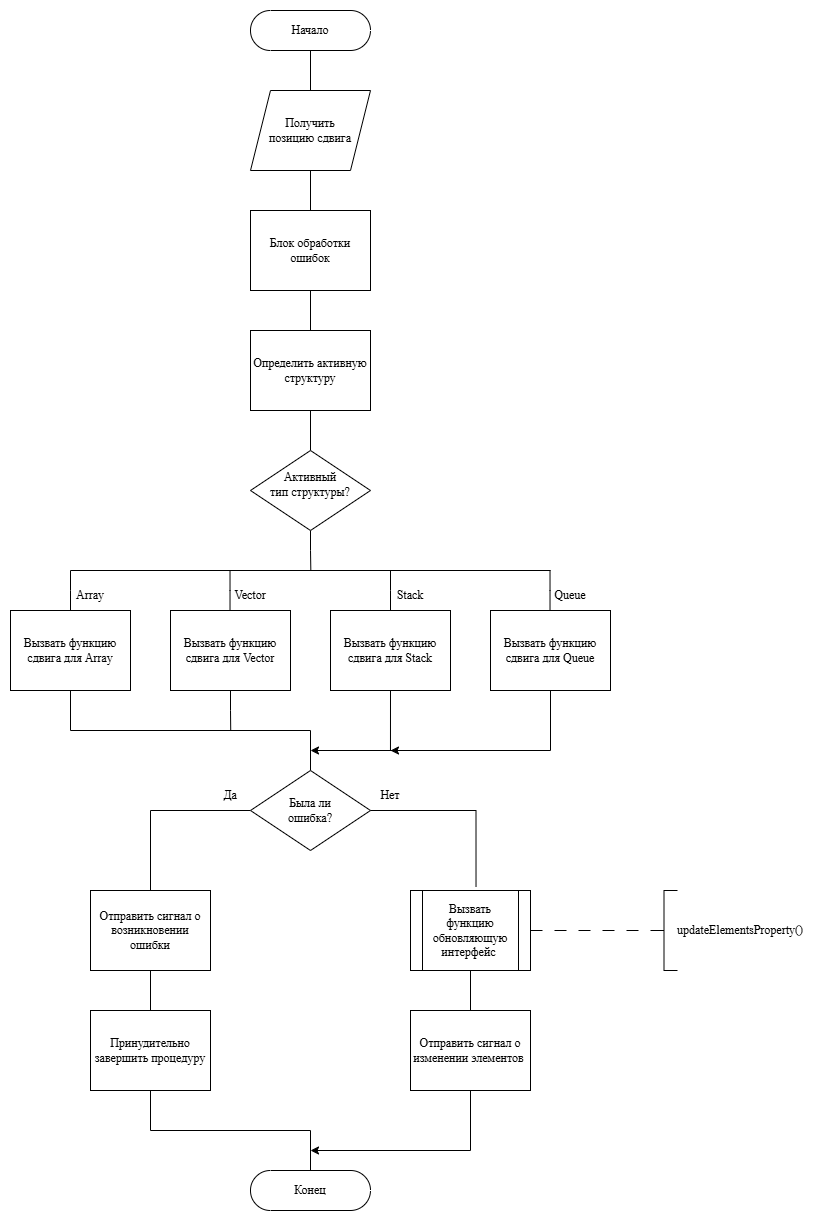

The diagram above was exported from draw.io. Its source (the exported page's mxGraphModel, read from the mxfile embedded in the PNG):
<mxGraphModel dx="499" dy="2028" grid="1" gridSize="10" guides="1" tooltips="1" connect="1" arrows="1" fold="1" page="1" pageScale="1" pageWidth="827" pageHeight="1169" math="0" shadow="0">
  <root>
    <mxCell id="0" />
    <mxCell id="1" parent="0" />
    <mxCell id="P2BtfmAHbT2Vangk9BSI-47" edge="1" parent="1" source="P2BtfmAHbT2Vangk9BSI-93" style="edgeStyle=orthogonalEdgeStyle;rounded=0;orthogonalLoop=1;jettySize=auto;html=1;exitX=0.5;exitY=0.5;exitDx=0;exitDy=20;exitPerimeter=0;entryX=0.5;entryY=0;entryDx=0;entryDy=0;endArrow=none;endFill=0;fontFamily=Times New Roman;">
      <mxGeometry relative="1" as="geometry">
        <mxPoint x="420" y="120" as="targetPoint" />
      </mxGeometry>
    </mxCell>
    <mxCell id="P2BtfmAHbT2Vangk9BSI-48" parent="1" style="html=1;dashed=0;whiteSpace=wrap;shape=mxgraph.dfd.start;fontFamily=Times New Roman;" value="Начало" vertex="1">
      <mxGeometry height="40" width="120" x="360" y="-80" as="geometry" />
    </mxCell>
    <mxCell id="P2BtfmAHbT2Vangk9BSI-49" edge="1" parent="1" source="P2BtfmAHbT2Vangk9BSI-50" style="edgeStyle=orthogonalEdgeStyle;rounded=0;orthogonalLoop=1;jettySize=auto;html=1;exitX=0.5;exitY=1;exitDx=0;exitDy=0;entryX=0.5;entryY=0;entryDx=0;entryDy=0;endArrow=none;endFill=0;fontFamily=Times New Roman;">
      <mxGeometry relative="1" as="geometry">
        <mxPoint x="420" y="240" as="targetPoint" />
      </mxGeometry>
    </mxCell>
    <mxCell id="P2BtfmAHbT2Vangk9BSI-50" parent="1" style="rounded=0;whiteSpace=wrap;html=1;fontFamily=Times New Roman;" value="Блок обработки ошибок" vertex="1">
      <mxGeometry height="80" width="120" x="360" y="119.99999999999989" as="geometry" />
    </mxCell>
    <mxCell id="P2BtfmAHbT2Vangk9BSI-51" edge="1" parent="1" source="P2BtfmAHbT2Vangk9BSI-52" style="edgeStyle=orthogonalEdgeStyle;rounded=0;orthogonalLoop=1;jettySize=auto;html=1;exitX=0.5;exitY=1;exitDx=0;exitDy=0;entryX=0.5;entryY=0;entryDx=0;entryDy=0;endArrow=none;endFill=0;fontFamily=Times New Roman;" target="P2BtfmAHbT2Vangk9BSI-59">
      <mxGeometry relative="1" as="geometry" />
    </mxCell>
    <mxCell id="P2BtfmAHbT2Vangk9BSI-52" parent="1" style="rounded=0;whiteSpace=wrap;html=1;fontFamily=Times New Roman;" value="Определить активную структуру" vertex="1">
      <mxGeometry height="80" width="120" x="360" y="239.9999999999999" as="geometry" />
    </mxCell>
    <mxCell id="P2BtfmAHbT2Vangk9BSI-53" edge="1" parent="1" style="endArrow=none;html=1;rounded=0;jumpStyle=none;curved=0;sourcePerimeterSpacing=2;fontFamily=Times New Roman;" value="">
      <mxGeometry height="50" relative="1" width="50" as="geometry">
        <mxPoint x="180" y="480" as="sourcePoint" />
        <mxPoint x="660" y="480" as="targetPoint" />
      </mxGeometry>
    </mxCell>
    <mxCell id="P2BtfmAHbT2Vangk9BSI-54" edge="1" parent="1" style="endArrow=none;html=1;rounded=0;fontFamily=Times New Roman;endFill=0;" value="">
      <mxGeometry height="50" relative="1" width="50" as="geometry">
        <Array as="points">
          <mxPoint x="500" y="500" />
        </Array>
        <mxPoint x="500" y="480" as="sourcePoint" />
        <mxPoint x="500" y="520" as="targetPoint" />
      </mxGeometry>
    </mxCell>
    <mxCell id="P2BtfmAHbT2Vangk9BSI-55" edge="1" parent="1" style="endArrow=none;html=1;rounded=0;fontFamily=Times New Roman;endFill=0;" value="">
      <mxGeometry height="50" relative="1" width="50" as="geometry">
        <Array as="points">
          <mxPoint x="180" y="500" />
        </Array>
        <mxPoint x="180" y="480" as="sourcePoint" />
        <mxPoint x="180" y="520" as="targetPoint" />
      </mxGeometry>
    </mxCell>
    <mxCell id="P2BtfmAHbT2Vangk9BSI-56" edge="1" parent="1" style="endArrow=none;html=1;rounded=0;fontFamily=Times New Roman;endFill=0;" value="">
      <mxGeometry height="50" relative="1" width="50" as="geometry">
        <Array as="points">
          <mxPoint x="659.52" y="500" />
        </Array>
        <mxPoint x="659.52" y="480" as="sourcePoint" />
        <mxPoint x="659.52" y="520" as="targetPoint" />
      </mxGeometry>
    </mxCell>
    <mxCell id="P2BtfmAHbT2Vangk9BSI-57" edge="1" parent="1" style="endArrow=none;html=1;rounded=0;fontFamily=Times New Roman;endFill=0;" value="">
      <mxGeometry height="50" relative="1" width="50" as="geometry">
        <Array as="points">
          <mxPoint x="339.52" y="500" />
        </Array>
        <mxPoint x="339.52" y="480" as="sourcePoint" />
        <mxPoint x="339.52" y="520" as="targetPoint" />
      </mxGeometry>
    </mxCell>
    <mxCell id="P2BtfmAHbT2Vangk9BSI-58" edge="1" parent="1" source="P2BtfmAHbT2Vangk9BSI-59" style="edgeStyle=orthogonalEdgeStyle;rounded=0;orthogonalLoop=1;jettySize=auto;html=1;exitX=0.5;exitY=1;exitDx=0;exitDy=0;endArrow=none;endFill=0;fontFamily=Times New Roman;">
      <mxGeometry relative="1" as="geometry">
        <mxPoint x="420.33333333333337" y="480" as="targetPoint" />
      </mxGeometry>
    </mxCell>
    <mxCell id="P2BtfmAHbT2Vangk9BSI-59" parent="1" style="rhombus;whiteSpace=wrap;html=1;fontFamily=Times New Roman;verticalAlign=middle;spacingTop=-13;" value="Активный&lt;br&gt;&lt;div&gt;тип&amp;nbsp;&lt;span style=&quot;background-color: transparent; color: light-dark(rgb(0, 0, 0), rgb(255, 255, 255));&quot;&gt;структуры?&lt;/span&gt;&lt;/div&gt;" vertex="1">
      <mxGeometry height="80" width="120" x="360" y="360" as="geometry" />
    </mxCell>
    <mxCell id="uDdu9SQ4djlhWro2QM2g-1" edge="1" parent="1" source="P2BtfmAHbT2Vangk9BSI-61" style="edgeStyle=orthogonalEdgeStyle;rounded=0;orthogonalLoop=1;jettySize=auto;html=1;exitX=0.5;exitY=1;exitDx=0;exitDy=0;endArrow=none;endFill=0;fontFamily=Times New Roman;">
      <mxGeometry relative="1" as="geometry">
        <Array as="points">
          <mxPoint x="180" y="640" />
        </Array>
        <mxPoint x="420" y="640" as="targetPoint" />
      </mxGeometry>
    </mxCell>
    <mxCell id="P2BtfmAHbT2Vangk9BSI-61" parent="1" style="rounded=0;whiteSpace=wrap;html=1;fontFamily=Times New Roman;" value="Вызвать функцию сдвига для Array" vertex="1">
      <mxGeometry height="80" width="120" x="120" y="520" as="geometry" />
    </mxCell>
    <mxCell id="P2BtfmAHbT2Vangk9BSI-62" edge="1" parent="1" source="P2BtfmAHbT2Vangk9BSI-63" style="edgeStyle=orthogonalEdgeStyle;rounded=0;orthogonalLoop=1;jettySize=auto;html=1;exitX=0.5;exitY=1;exitDx=0;exitDy=0;endArrow=none;endFill=0;fontFamily=Times New Roman;">
      <mxGeometry relative="1" as="geometry">
        <mxPoint x="340.2222222222222" y="640" as="targetPoint" />
      </mxGeometry>
    </mxCell>
    <mxCell id="P2BtfmAHbT2Vangk9BSI-63" parent="1" style="rounded=0;whiteSpace=wrap;html=1;fontFamily=Times New Roman;" value="Вызвать функцию сдвига для&amp;nbsp;Vector" vertex="1">
      <mxGeometry height="80" width="120" x="280" y="520" as="geometry" />
    </mxCell>
    <mxCell id="uDdu9SQ4djlhWro2QM2g-3" edge="1" parent="1" source="P2BtfmAHbT2Vangk9BSI-65" style="edgeStyle=orthogonalEdgeStyle;rounded=0;orthogonalLoop=1;jettySize=auto;html=1;exitX=0.5;exitY=1;exitDx=0;exitDy=0;endArrow=none;endFill=0;fontFamily=Times New Roman;">
      <mxGeometry relative="1" as="geometry">
        <mxPoint x="499.9655172413793" y="660" as="targetPoint" />
      </mxGeometry>
    </mxCell>
    <mxCell id="P2BtfmAHbT2Vangk9BSI-65" parent="1" style="rounded=0;whiteSpace=wrap;html=1;fontFamily=Times New Roman;" value="Вызвать функцию сдвига для&amp;nbsp;Stack" vertex="1">
      <mxGeometry height="80" width="120" x="440" y="520" as="geometry" />
    </mxCell>
    <mxCell id="uDdu9SQ4djlhWro2QM2g-2" edge="1" parent="1" source="P2BtfmAHbT2Vangk9BSI-67" style="edgeStyle=orthogonalEdgeStyle;rounded=0;orthogonalLoop=1;jettySize=auto;html=1;exitX=0.5;exitY=1;exitDx=0;exitDy=0;fontFamily=Times New Roman;">
      <mxGeometry relative="1" as="geometry">
        <Array as="points">
          <mxPoint x="660" y="660" />
        </Array>
        <mxPoint x="420" y="660" as="targetPoint" />
      </mxGeometry>
    </mxCell>
    <mxCell id="P2BtfmAHbT2Vangk9BSI-67" parent="1" style="rounded=0;whiteSpace=wrap;html=1;fontFamily=Times New Roman;" value="Вызвать функцию сдвига для Queue" vertex="1">
      <mxGeometry height="80" width="120" x="600" y="520" as="geometry" />
    </mxCell>
    <mxCell id="P2BtfmAHbT2Vangk9BSI-69" edge="1" parent="1" source="P2BtfmAHbT2Vangk9BSI-70" style="edgeStyle=orthogonalEdgeStyle;rounded=0;orthogonalLoop=1;jettySize=auto;html=1;exitX=0.5;exitY=1;exitDx=0;exitDy=0;entryX=0.5;entryY=0;entryDx=0;entryDy=0;endArrow=none;endFill=0;fontFamily=Times New Roman;" target="P2BtfmAHbT2Vangk9BSI-89">
      <mxGeometry relative="1" as="geometry" />
    </mxCell>
    <mxCell id="P2BtfmAHbT2Vangk9BSI-70" parent="1" style="shape=process;whiteSpace=wrap;html=1;backgroundOutline=1;fontFamily=Times New Roman;" value="Вызвать&lt;div&gt;функцию обновляющую интерфейс&amp;nbsp;&lt;/div&gt;" vertex="1">
      <mxGeometry height="80" width="120" x="520" y="800" as="geometry" />
    </mxCell>
    <mxCell id="P2BtfmAHbT2Vangk9BSI-71" parent="1" style="strokeWidth=1;html=1;shape=mxgraph.flowchart.annotation_2;align=left;labelPosition=right;pointerEvents=1;fontFamily=Times New Roman;" value="" vertex="1">
      <mxGeometry height="80" width="27" x="760" y="800" as="geometry" />
    </mxCell>
    <mxCell id="P2BtfmAHbT2Vangk9BSI-72" edge="1" parent="1" source="P2BtfmAHbT2Vangk9BSI-70" style="edgeStyle=orthogonalEdgeStyle;rounded=0;orthogonalLoop=1;jettySize=auto;html=1;exitX=1;exitY=0.5;exitDx=0;exitDy=0;entryX=0;entryY=0.5;entryDx=0;entryDy=0;entryPerimeter=0;endArrow=none;endFill=0;dashed=1;dashPattern=12 12;fontFamily=Times New Roman;" target="P2BtfmAHbT2Vangk9BSI-71">
      <mxGeometry relative="1" as="geometry" />
    </mxCell>
    <mxCell id="P2BtfmAHbT2Vangk9BSI-73" parent="1" style="text;html=1;whiteSpace=wrap;strokeColor=none;fillColor=none;align=center;verticalAlign=middle;rounded=0;fontFamily=Times New Roman;" value="updateElementsProperty()" vertex="1">
      <mxGeometry height="30" width="60" x="820" y="825" as="geometry" />
    </mxCell>
    <mxCell id="P2BtfmAHbT2Vangk9BSI-74" parent="1" style="text;html=1;whiteSpace=wrap;strokeColor=none;fillColor=none;align=center;verticalAlign=middle;rounded=0;fontFamily=Times New Roman;" value="Array" vertex="1">
      <mxGeometry height="30" width="60" x="170" y="490" as="geometry" />
    </mxCell>
    <mxCell id="P2BtfmAHbT2Vangk9BSI-75" parent="1" style="text;html=1;whiteSpace=wrap;strokeColor=none;fillColor=none;align=center;verticalAlign=middle;rounded=0;fontFamily=Times New Roman;" value="Vector" vertex="1">
      <mxGeometry height="30" width="60" x="330" y="490" as="geometry" />
    </mxCell>
    <mxCell id="P2BtfmAHbT2Vangk9BSI-76" parent="1" style="text;html=1;whiteSpace=wrap;strokeColor=none;fillColor=none;align=center;verticalAlign=middle;rounded=0;fontFamily=Times New Roman;" value="Stack" vertex="1">
      <mxGeometry height="30" width="60" x="490" y="490" as="geometry" />
    </mxCell>
    <mxCell id="P2BtfmAHbT2Vangk9BSI-77" parent="1" style="text;html=1;whiteSpace=wrap;strokeColor=none;fillColor=none;align=center;verticalAlign=middle;rounded=0;fontFamily=Times New Roman;" value="Queue" vertex="1">
      <mxGeometry height="30" width="60" x="650" y="490" as="geometry" />
    </mxCell>
    <mxCell id="P2BtfmAHbT2Vangk9BSI-78" edge="1" parent="1" style="endArrow=classic;html=1;rounded=0;exitX=0.148;exitY=-0.002;exitDx=0;exitDy=0;exitPerimeter=0;fontFamily=Times New Roman;" value="">
      <mxGeometry height="50" relative="1" width="50" as="geometry">
        <mxPoint x="508.88" y="660" as="sourcePoint" />
        <mxPoint x="500" y="660.06" as="targetPoint" />
      </mxGeometry>
    </mxCell>
    <mxCell id="P2BtfmAHbT2Vangk9BSI-80" edge="1" parent="1" source="P2BtfmAHbT2Vangk9BSI-82" style="edgeStyle=orthogonalEdgeStyle;rounded=0;orthogonalLoop=1;jettySize=auto;html=1;exitX=0.5;exitY=0;exitDx=0;exitDy=0;endArrow=none;endFill=0;fontFamily=Times New Roman;">
      <mxGeometry relative="1" as="geometry">
        <mxPoint x="420" y="640" as="targetPoint" />
      </mxGeometry>
    </mxCell>
    <mxCell id="P2BtfmAHbT2Vangk9BSI-81" edge="1" parent="1" source="P2BtfmAHbT2Vangk9BSI-82" style="edgeStyle=orthogonalEdgeStyle;rounded=0;orthogonalLoop=1;jettySize=auto;html=1;exitX=0;exitY=0.5;exitDx=0;exitDy=0;entryX=0.5;entryY=0;entryDx=0;entryDy=0;endArrow=none;endFill=0;fontFamily=Times New Roman;" target="P2BtfmAHbT2Vangk9BSI-84">
      <mxGeometry relative="1" as="geometry" />
    </mxCell>
    <mxCell id="P2BtfmAHbT2Vangk9BSI-82" parent="1" style="rhombus;whiteSpace=wrap;html=1;fontFamily=Times New Roman;" value="Была ли&lt;div&gt;ошибка?&lt;/div&gt;" vertex="1">
      <mxGeometry height="80" width="120" x="360" y="680" as="geometry" />
    </mxCell>
    <mxCell id="P2BtfmAHbT2Vangk9BSI-83" edge="1" parent="1" source="P2BtfmAHbT2Vangk9BSI-84" style="edgeStyle=orthogonalEdgeStyle;rounded=0;orthogonalLoop=1;jettySize=auto;html=1;exitX=0.5;exitY=1;exitDx=0;exitDy=0;entryX=0.5;entryY=0;entryDx=0;entryDy=0;endArrow=none;endFill=0;fontFamily=Times New Roman;" target="P2BtfmAHbT2Vangk9BSI-87">
      <mxGeometry relative="1" as="geometry" />
    </mxCell>
    <mxCell id="P2BtfmAHbT2Vangk9BSI-84" parent="1" style="rounded=0;whiteSpace=wrap;html=1;fontFamily=Times New Roman;" value="Отправить сигнал о возникновении ошибки" vertex="1">
      <mxGeometry height="80" width="120" x="200" y="800" as="geometry" />
    </mxCell>
    <mxCell id="P2BtfmAHbT2Vangk9BSI-85" parent="1" style="text;html=1;whiteSpace=wrap;strokeColor=none;fillColor=none;align=center;verticalAlign=middle;rounded=0;fontFamily=Times New Roman;" value="Да" vertex="1">
      <mxGeometry height="30" width="60" x="310" y="690" as="geometry" />
    </mxCell>
    <mxCell id="P2BtfmAHbT2Vangk9BSI-86" edge="1" parent="1" source="P2BtfmAHbT2Vangk9BSI-87" style="edgeStyle=orthogonalEdgeStyle;rounded=0;orthogonalLoop=1;jettySize=auto;html=1;exitX=0.5;exitY=1;exitDx=0;exitDy=0;endArrow=none;endFill=0;fontFamily=Times New Roman;" target="P2BtfmAHbT2Vangk9BSI-92">
      <mxGeometry relative="1" as="geometry" />
    </mxCell>
    <mxCell id="P2BtfmAHbT2Vangk9BSI-87" parent="1" style="rounded=0;whiteSpace=wrap;html=1;fontFamily=Times New Roman;" value="Принудительно завершить процедуру" vertex="1">
      <mxGeometry height="80" width="120" x="200" y="920" as="geometry" />
    </mxCell>
    <mxCell id="P2BtfmAHbT2Vangk9BSI-88" edge="1" parent="1" source="P2BtfmAHbT2Vangk9BSI-89" style="edgeStyle=orthogonalEdgeStyle;rounded=0;orthogonalLoop=1;jettySize=auto;html=1;exitX=0.5;exitY=1;exitDx=0;exitDy=0;fontFamily=Times New Roman;">
      <mxGeometry relative="1" as="geometry">
        <Array as="points">
          <mxPoint x="580" y="1060" />
        </Array>
        <mxPoint x="420" y="1060" as="targetPoint" />
      </mxGeometry>
    </mxCell>
    <mxCell id="P2BtfmAHbT2Vangk9BSI-89" parent="1" style="rounded=0;whiteSpace=wrap;html=1;fontFamily=Times New Roman;" value="Отправить сигнал о изменении элементов&amp;nbsp;" vertex="1">
      <mxGeometry height="80" width="120" x="520" y="920" as="geometry" />
    </mxCell>
    <mxCell id="P2BtfmAHbT2Vangk9BSI-90" edge="1" parent="1" source="P2BtfmAHbT2Vangk9BSI-82" style="edgeStyle=orthogonalEdgeStyle;rounded=0;orthogonalLoop=1;jettySize=auto;html=1;exitX=1;exitY=0.5;exitDx=0;exitDy=0;entryX=0.546;entryY=-0.046;entryDx=0;entryDy=0;entryPerimeter=0;endArrow=none;endFill=0;fontFamily=Times New Roman;" target="P2BtfmAHbT2Vangk9BSI-70">
      <mxGeometry relative="1" as="geometry" />
    </mxCell>
    <mxCell id="P2BtfmAHbT2Vangk9BSI-91" parent="1" style="text;html=1;whiteSpace=wrap;strokeColor=none;fillColor=none;align=center;verticalAlign=middle;rounded=0;fontFamily=Times New Roman;" value="Нет" vertex="1">
      <mxGeometry height="30" width="60" x="470" y="690" as="geometry" />
    </mxCell>
    <mxCell id="P2BtfmAHbT2Vangk9BSI-92" parent="1" style="html=1;dashed=0;whiteSpace=wrap;shape=mxgraph.dfd.start;fontFamily=Times New Roman;" value="Конец" vertex="1">
      <mxGeometry height="40" width="120" x="360" y="1080" as="geometry" />
    </mxCell>
    <mxCell id="P2BtfmAHbT2Vangk9BSI-94" edge="1" parent="1" source="P2BtfmAHbT2Vangk9BSI-48" style="edgeStyle=orthogonalEdgeStyle;rounded=0;orthogonalLoop=1;jettySize=auto;html=1;exitX=0.5;exitY=0.5;exitDx=0;exitDy=20;exitPerimeter=0;entryX=0.5;entryY=0;entryDx=0;entryDy=0;endArrow=none;endFill=0;fontFamily=Times New Roman;" target="P2BtfmAHbT2Vangk9BSI-93" value="">
      <mxGeometry relative="1" as="geometry">
        <mxPoint x="420" y="-40" as="sourcePoint" />
        <mxPoint x="420" y="120" as="targetPoint" />
      </mxGeometry>
    </mxCell>
    <mxCell id="P2BtfmAHbT2Vangk9BSI-93" parent="1" style="shape=parallelogram;perimeter=parallelogramPerimeter;whiteSpace=wrap;html=1;fixedSize=1;fontFamily=Times New Roman;" value="Получить&lt;div&gt;позицию сдвига&lt;/div&gt;" vertex="1">
      <mxGeometry height="80" width="120" x="360" as="geometry" />
    </mxCell>
  </root>
</mxGraphModel>